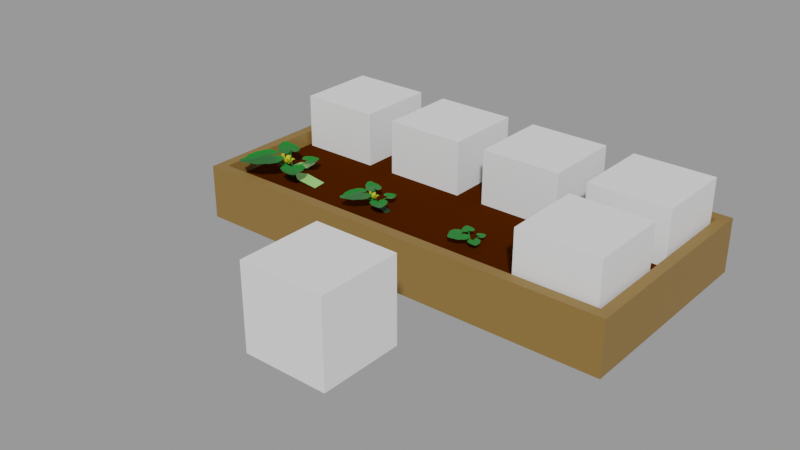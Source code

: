 # Source: Squesh.blend  (saved by Blender 2.90.8; exported with 4.5.12 LTS)
import bpy
from mathutils import Matrix  # noqa: F401  (used for matrix-valued properties, if any)

bpy.ops.wm.read_factory_settings(use_empty=True)
scene = bpy.context.scene
scene.name = 'With bed'

# ---- collections
col_places = bpy.data.collections.new('Places'); scene.collection.children.link(col_places)
col_test = bpy.data.collections.new('Test'); scene.collection.children.link(col_test)

# ---- materials (node trees are filled in below, after node groups)
mat_grass_green_007 = bpy.data.materials.new('Grass green.007')
mat_grass_green_007.use_transparent_shadow = False
mat_flower_yellow_005 = bpy.data.materials.new('Flower yellow.005')
mat_flower_yellow_005.use_transparent_shadow = False
mat_squesh_main_003 = bpy.data.materials.new('Squesh main.003')
mat_squesh_main_003.use_transparent_shadow = False
mat_grass_green_009 = bpy.data.materials.new('Grass green.009')
mat_grass_green_009.use_transparent_shadow = False
mat_flower_yellow_007 = bpy.data.materials.new('Flower yellow.007')
mat_flower_yellow_007.use_transparent_shadow = False
mat_grass_dark_green_004 = bpy.data.materials.new('Grass dark green.004')
mat_grass_dark_green_004.use_transparent_shadow = False
mat_grass_green_010 = bpy.data.materials.new('Grass green.010')
mat_grass_green_010.use_transparent_shadow = False
mat_wood = bpy.data.materials.new('Wood')
mat_wood.use_transparent_shadow = False
mat_ground = bpy.data.materials.new('Ground')
mat_ground.use_transparent_shadow = False

# ---- material node trees
mat_grass_green_007.use_nodes = True; mat_grass_green_007.node_tree.nodes.clear()
_N = mat_grass_green_007.node_tree.nodes; _L = mat_grass_green_007.node_tree.links
n0 = _N.new('ShaderNodeBsdfPrincipled'); n0.name = 'Principled BSDF'; n0.location = (10, 300)
n0.distribution = 'GGX'
n0.subsurface_method = 'BURLEY'
n0.inputs[0].default_value = (0.00258, 0.1743, 0.0134, 1.0)
n0.inputs[3].default_value = 1.45
n0.inputs[27].default_value = (0.0, 0.0, 0.0, 1.0)
n0.inputs[28].default_value = 1.0
n1 = _N.new('ShaderNodeOutputMaterial'); n1.name = 'Material Output'; n1.location = (300, 300)
_L.new(n0.outputs[0], n1.inputs[0])
n1.is_active_output = True
mat_flower_yellow_005.use_nodes = True; mat_flower_yellow_005.node_tree.nodes.clear()
_N = mat_flower_yellow_005.node_tree.nodes; _L = mat_flower_yellow_005.node_tree.links
n0 = _N.new('ShaderNodeBsdfPrincipled'); n0.name = 'Principled BSDF'; n0.location = (10, 300)
n0.distribution = 'GGX'
n0.subsurface_method = 'BURLEY'
n0.inputs[0].default_value = (0.4437, 0.4354, 0.006445, 1.0)
n0.inputs[3].default_value = 1.45
n0.inputs[27].default_value = (0.0, 0.0, 0.0, 1.0)
n0.inputs[28].default_value = 1.0
n1 = _N.new('ShaderNodeOutputMaterial'); n1.name = 'Material Output'; n1.location = (300, 300)
_L.new(n0.outputs[0], n1.inputs[0])
n1.is_active_output = True
mat_squesh_main_003.use_nodes = True; mat_squesh_main_003.node_tree.nodes.clear()
_N = mat_squesh_main_003.node_tree.nodes; _L = mat_squesh_main_003.node_tree.links
n0 = _N.new('ShaderNodeBsdfPrincipled'); n0.name = 'Principled BSDF'; n0.location = (10, 300)
n0.distribution = 'GGX'
n0.subsurface_method = 'BURLEY'
n0.inputs[0].default_value = (0.3087, 0.6565, 0.1779, 1.0)
n0.inputs[3].default_value = 1.45
n0.inputs[27].default_value = (0.0, 0.0, 0.0, 1.0)
n0.inputs[28].default_value = 1.0
n1 = _N.new('ShaderNodeOutputMaterial'); n1.name = 'Material Output'; n1.location = (300, 300)
_L.new(n0.outputs[0], n1.inputs[0])
n1.is_active_output = True
mat_grass_green_009.use_nodes = True; mat_grass_green_009.node_tree.nodes.clear()
_N = mat_grass_green_009.node_tree.nodes; _L = mat_grass_green_009.node_tree.links
n0 = _N.new('ShaderNodeBsdfPrincipled'); n0.name = 'Principled BSDF'; n0.location = (10, 300)
n0.distribution = 'GGX'
n0.subsurface_method = 'BURLEY'
n0.inputs[0].default_value = (0.00258, 0.1743, 0.0134, 1.0)
n0.inputs[3].default_value = 1.45
n0.inputs[27].default_value = (0.0, 0.0, 0.0, 1.0)
n0.inputs[28].default_value = 1.0
n1 = _N.new('ShaderNodeOutputMaterial'); n1.name = 'Material Output'; n1.location = (300, 300)
_L.new(n0.outputs[0], n1.inputs[0])
n1.is_active_output = True
mat_flower_yellow_007.use_nodes = True; mat_flower_yellow_007.node_tree.nodes.clear()
_N = mat_flower_yellow_007.node_tree.nodes; _L = mat_flower_yellow_007.node_tree.links
n0 = _N.new('ShaderNodeBsdfPrincipled'); n0.name = 'Principled BSDF'; n0.location = (10, 300)
n0.distribution = 'GGX'
n0.subsurface_method = 'BURLEY'
n0.inputs[0].default_value = (0.4437, 0.4354, 0.006445, 1.0)
n0.inputs[3].default_value = 1.45
n0.inputs[27].default_value = (0.0, 0.0, 0.0, 1.0)
n0.inputs[28].default_value = 1.0
n1 = _N.new('ShaderNodeOutputMaterial'); n1.name = 'Material Output'; n1.location = (300, 300)
_L.new(n0.outputs[0], n1.inputs[0])
n1.is_active_output = True
mat_grass_dark_green_004.use_nodes = True; mat_grass_dark_green_004.node_tree.nodes.clear()
_N = mat_grass_dark_green_004.node_tree.nodes; _L = mat_grass_dark_green_004.node_tree.links
n0 = _N.new('ShaderNodeBsdfPrincipled'); n0.name = 'Principled BSDF'; n0.location = (10, 300)
n0.distribution = 'GGX'
n0.subsurface_method = 'BURLEY'
n0.inputs[0].default_value = (0.00117, 0.03502, 0.00429, 1.0)
n0.inputs[3].default_value = 1.45
n0.inputs[27].default_value = (0.0, 0.0, 0.0, 1.0)
n0.inputs[28].default_value = 1.0
n1 = _N.new('ShaderNodeOutputMaterial'); n1.name = 'Material Output'; n1.location = (300, 300)
_L.new(n0.outputs[0], n1.inputs[0])
n1.is_active_output = True
mat_grass_green_010.use_nodes = True; mat_grass_green_010.node_tree.nodes.clear()
_N = mat_grass_green_010.node_tree.nodes; _L = mat_grass_green_010.node_tree.links
n0 = _N.new('ShaderNodeBsdfPrincipled'); n0.name = 'Principled BSDF'; n0.location = (10, 300)
n0.distribution = 'GGX'
n0.subsurface_method = 'BURLEY'
n0.inputs[0].default_value = (0.00258, 0.1743, 0.0134, 1.0)
n0.inputs[3].default_value = 1.45
n0.inputs[27].default_value = (0.0, 0.0, 0.0, 1.0)
n0.inputs[28].default_value = 1.0
n1 = _N.new('ShaderNodeOutputMaterial'); n1.name = 'Material Output'; n1.location = (300, 300)
_L.new(n0.outputs[0], n1.inputs[0])
n1.is_active_output = True
mat_wood.use_nodes = True; mat_wood.node_tree.nodes.clear()
_N = mat_wood.node_tree.nodes; _L = mat_wood.node_tree.links
n0 = _N.new('ShaderNodeBsdfPrincipled'); n0.name = 'Principled BSDF'; n0.location = (10, 300)
n0.distribution = 'GGX'
n0.subsurface_method = 'BURLEY'
n0.inputs[0].default_value = (0.2462, 0.1366, 0.03203, 1.0)
n0.inputs[3].default_value = 1.45
n0.inputs[27].default_value = (0.0, 0.0, 0.0, 1.0)
n0.inputs[28].default_value = 1.0
n1 = _N.new('ShaderNodeOutputMaterial'); n1.name = 'Material Output'; n1.location = (300, 300)
_L.new(n0.outputs[0], n1.inputs[0])
n1.is_active_output = True
mat_ground.use_nodes = True; mat_ground.node_tree.nodes.clear()
_N = mat_ground.node_tree.nodes; _L = mat_ground.node_tree.links
n0 = _N.new('ShaderNodeBsdfPrincipled'); n0.name = 'Principled BSDF'; n0.location = (15, 390)
n0.distribution = 'GGX'
n0.subsurface_method = 'BURLEY'
n0.inputs[0].default_value = (0.05522, 0.01159, 0.0, 1.0)
n0.inputs[2].default_value = 0.5996
n0.inputs[3].default_value = 1.45
n0.inputs[13].default_value = 0.0
n0.inputs[27].default_value = (0.0, 0.0, 0.0, 1.0)
n0.inputs[28].default_value = 1.0
n1 = _N.new('ShaderNodeOutputMaterial'); n1.name = 'Material Output'; n1.location = (305, 390)
_L.new(n0.outputs[0], n1.inputs[0])
n1.is_active_output = True

# ---- meshes
me_cube_003 = bpy.data.meshes.new('Cube.003')
me_cube_003.from_pydata([(-1.0, -1.0, -1.0), (-1.0, -1.0, 1.0), (-1.0, 1.0, -1.0), (-1.0, 1.0, 1.0), (1.0, -1.0, -1.0), (1.0, -1.0, 1.0), (1.0, 1.0, -1.0), (1.0, 1.0, 1.0)], [], [(0, 1, 3, 2), (2, 3, 7, 6), (6, 7, 5, 4), (4, 5, 1, 0), (2, 6, 4, 0), (7, 3, 1, 5)])
_uv = me_cube_003.uv_layers.new(name='UVMap')
_uv.uv.foreach_set('vector', [0.375, 0.0, 0.625, 0.0, 0.625, 0.25, 0.375, 0.25, 0.375, 0.25, 0.625, 0.25, 0.625, 0.5, 0.375, 0.5, 0.375, 0.5, 0.625, 0.5, 0.625, 0.75, 0.375, 0.75, 0.375, 0.75, 0.625, 0.75, 0.625, 1.0, 0.375, 1.0, 0.125, 0.5, 0.375, 0.5, 0.375, 0.75, 0.125, 0.75, 0.625, 0.5, 0.875, 0.5, 0.875, 0.75, 0.625, 0.75])
me_cube_003.use_remesh_fix_poles = True
me_cube_003.use_remesh_preserve_attributes = False
me_cube_003.use_mirror_vertex_groups = False
me_cube_003.update()
me_cylinder_004 = bpy.data.meshes.new('Cylinder.004')
me_cylinder_004.from_pydata([(-0.02618, -0.007404, -0.003056), (0.01661, -0.03212, -0.00202), (0.2229, -0.1756, 0.2844), (0.05389, -0.04957, 0.1944), (0.253, -0.2275, 0.2833), (0.08694, -0.09688, 0.1781), (0.2829, -0.1755, 0.2834), (0.1127, -0.0431, 0.1845), (0.01546, 0.01475, -0.000859), (0.4325, -0.05486, 0.3132), (0.3901, 0.0008732, 0.3132), (0.3054, 0.04834, 0.3132), (0.1826, 0.03364, 0.3132), (0.1215, -0.03249, 0.3115), (0.1353, -0.1052, 0.3132), (0.2129, -0.1693, 0.3132), (0.117, -0.1503, 0.3132), (0.05731, -0.1807, 0.3132), (0.05243, -0.2878, 0.3132), (0.1065, -0.3589, 0.3132), (0.1756, -0.3791, 0.3132), (0.2372, -0.4085, 0.3132), (0.2923, -0.4002, 0.3132), (0.3473, -0.4119, 0.3132), (0.4383, -0.3854, 0.3042), (0.536, -0.3703, 0.3185), (0.5728, -0.3132, 0.3132), (0.4974, -0.106, 0.3116), (-0.101, 0.03099, 0.1443), (-0.1045, 0.051, 0.1401), (-0.1199, 0.03722, 0.1383), (-0.1717, -0.4201, 0.2529), (-0.3048, -0.4842, 0.2497), (-0.356, -0.4548, 0.2514), (-0.3361, -0.3205, 0.2513), (-0.3458, -0.2914, 0.2523), (-0.2931, -0.157, 0.2524), (-0.2612, -0.1378, 0.2524), (-0.234, -0.1108, 0.2524), (-0.1627, -0.1115, 0.2527), (-0.1543, -0.159, 0.253), (-0.1693, -0.2147, 0.2532), (-0.1247, -0.1687, 0.2531), (-0.06549, -0.1458, 0.2523), (-0.02282, -0.1797, 0.2536), (-0.02643, -0.2639, 0.254), (-0.0601, -0.3138, 0.2541), (-0.1399, -0.3857, 0.2537), (-0.1753, -0.2497, 0.24), (-0.1938, -0.2222, 0.2409), (-0.1608, -0.2198, 0.2393), (0.186, 0.1946, 0.243), (0.21, 0.1718, 0.2423), (0.2178, 0.204, 0.2424), (0.09606, 0.3091, 0.2513), (0.06402, 0.2783, 0.2513), (0.0578, 0.2059, 0.2513), (0.09495, 0.1596, 0.2504), (0.1491, 0.1569, 0.2513), (0.1908, 0.1801, 0.2513), (0.1754, 0.1369, 0.2513), (0.1813, 0.09207, 0.2513), (0.2141, 0.0787, 0.2513), (0.2453, 0.06395, 0.2513), (0.2708, 0.07705, 0.2513), (0.3002, 0.08162, 0.2513), (0.3523, 0.1792, 0.2508), (0.3499, 0.2054, 0.2508), (0.3582, 0.2273, 0.2508), (0.3589, 0.3124, 0.2499), (0.3505, 0.3404, 0.2499), (0.3329, 0.3589, 0.2499), (0.2799, 0.3637, 0.2499), (0.1841, 0.3566, 0.255), (-0.1883, 0.09194, 0.1919), (-0.1745, 0.1143, 0.1914), (-0.2008, 0.115, 0.1915), (-0.2741, 0.02959, 0.1986), (-0.2623, 0.003528, 0.1986), (-0.2333, -0.0163, 0.1986), (-0.1761, -0.009288, 0.1986), (-0.1462, 0.02706, 0.1978), (-0.153, 0.06947, 0.1986), (-0.1778, 0.09807, 0.1986), (-0.1418, 0.09311, 0.1986), (-0.108, 0.105, 0.1986), (-0.0903, 0.146, 0.2016), (-0.111, 0.1769, 0.1986), (-0.1193, 0.1989, 0.1986), (-0.1662, 0.2176, 0.1986), (-0.1886, 0.2107, 0.1986), (-0.2092, 0.2139, 0.1986), (-0.2324, 0.1972, 0.1986), (-0.2772, 0.1845, 0.193), (-0.3064, 0.1531, 0.1986), (-0.2951, 0.05224, 0.1979), (0.02102, 0.02338, 0.2507), (0.07048, -0.06042, 0.203), (0.06323, -0.01614, 0.2098), (-0.02406, -0.02398, 0.2485), (0.02699, -0.05439, 0.208), (-0.02596, -0.001497, 0.2453), (0.00874, -0.04941, 0.2046), (-0.0001468, 0.02562, 0.2466), (-0.02427, 0.02321, 0.2423), (0.05743, 0.001744, 0.2071), (0.06607, -0.03507, 0.2123), (0.02497, -0.03236, 0.2054), (0.0412, -0.01531, 0.2063), (0.04561, -0.05667, 0.2112), (-0.009308, -0.04692, 0.2466), (0.03212, -0.04426, 0.2132), (0.0002384, -0.1008, 0.2704), (0.0523, -0.09246, 0.2186), (-0.01563, -0.09592, 0.2693), (0.0399, -0.1069, 0.2213), (-0.0338, -0.05957, 0.2629), (-0.03842, -0.08235, 0.2653), (0.01389, -0.04193, 0.2115), (0.05154, -0.05068, 0.214), (0.03123, -0.08524, 0.2181), (0.02256, -0.06359, 0.2148), (0.06238, -0.07658, 0.2157), (0.0966, 0.004029, 0.2897), (0.09774, -0.03829, 0.2352), (0.04863, 0.02403, 0.25), (0.05904, -0.02229, 0.2031), (0.06674, 0.03462, 0.2591), (0.0581, -0.0036, 0.1987), (0.09421, 0.02317, 0.2818), (0.08477, 0.04232, 0.2702), (0.08706, -0.02481, 0.2699), (0.084, -0.04916, 0.2271), (0.07537, -0.0108, 0.213), (0.09264, -0.01801, 0.2273), (0.06214, -0.04012, 0.209), (0.08757, -0.09298, 0.3085), (0.07783, -0.0877, 0.2374), (0.1148, -0.03442, 0.2944), (0.09635, -0.03987, 0.2252), (0.1225, -0.04925, 0.3037), (0.09426, -0.02654, 0.2805), (0.1047, -0.08759, 0.312), (0.1247, -0.07178, 0.3129), (0.06905, -0.0862, 0.2759), (0.06947, -0.07443, 0.2262), (0.105, -0.05595, 0.2379), (0.09668, -0.07731, 0.2434), (0.07993, -0.04742, 0.2193), (0.01699, -0.1156, 0.2873), (0.03882, -0.08911, 0.2232), (0.078, -0.109, 0.2969), (0.09058, -0.08318, 0.2314), (0.0679, -0.1224, 0.2997), (0.08088, -0.0899, 0.2882), (0.02752, -0.1313, 0.2938), (0.0483, -0.1406, 0.3007), (0.03068, -0.1052, 0.2291), (0.04978, -0.07397, 0.2184), (0.07693, -0.1, 0.2365), (0.0538, -0.1026, 0.2328), (0.07901, -0.07063, 0.223), (-0.1206, -0.1564, 0.06464), (-0.3799, -0.2434, 0.006085), (-0.4752, -0.07119, 0.008215), (-0.2273, 0.03506, 0.05566), (-0.05535, -0.02032, 0.08518), (0.002462, 0.03662, 0.07867), (0.1028, 0.1725, 0.05624), (0.07284, 0.4402, 0.006542), (-0.1142, 0.4196, 0.0069), (-0.1065, 0.1487, 0.05222)], [], [(7, 5, 1, 8), (2, 3, 5, 4), (1, 0, 8), (4, 5, 7, 6), (3, 7, 8, 0), (5, 3, 0, 1), (6, 7, 3, 2), (9, 10, 11, 12, 13, 14, 15, 16, 17, 18, 19, 20, 21, 22, 23, 24, 25, 26, 27), (30, 29, 8, 0), (28, 30, 0, 1), (29, 28, 1, 8), (50, 8, 0, 49), (49, 0, 1, 8, 50, 48), (32, 31, 47, 46, 45, 44, 43, 42, 41, 40, 39, 38, 37, 36, 35, 34, 33), (53, 8, 0, 1, 52, 51), (73, 54, 55, 56, 57, 58, 59, 60, 61, 62, 63, 64, 65, 66, 67, 68, 69, 70, 71, 72), (74, 28, 29, 75), (75, 29, 30, 76), (76, 30, 28, 74), (139, 148, 97, 145, 137, 147, 146), (77, 78, 79, 80, 81, 82, 83, 84, 85, 86, 87, 88, 89, 90, 91, 92, 93, 94, 95), (160, 156, 153, 159), (107, 101, 102), (101, 99, 102), (121, 117, 114, 120), (103, 104, 108), (142, 147, 144, 136), (107, 102, 100, 109, 97, 106, 98, 105, 108), (134, 130, 127, 133), (120, 114, 115), (114, 112, 115), (116, 121, 118, 110), (116, 117, 121), (103, 108, 105, 96), (147, 143, 140, 146), (133, 127, 128), (127, 125, 128), (158, 150, 157, 160, 159, 152, 161, 97), (131, 134, 124), (129, 130, 134), (155, 160, 157, 149), (108, 104, 101, 107), (146, 141, 139), (146, 140, 141), (140, 138, 141), (120, 115, 113, 122, 97, 119, 111, 118, 121), (144, 147, 137), (142, 143, 147), (129, 134, 131, 123), (159, 154, 152), (159, 153, 154), (153, 151, 154), (135, 97, 132, 124, 134, 133, 128, 126), (155, 156, 160), (165, 164, 163, 162, 166), (52, 1, 8, 53), (168, 169, 170, 171, 167)])
me_cylinder_004.polygons.foreach_set('material_index', [0, 0, 0, 0, 0, 0, 0, 0, 0, 0, 0, 0, 0, 0, 0, 0, 0, 0, 0, 1, 0, 1, 1, 1, 1, 1, 1, 1, 1, 1, 1, 1, 1, 1, 1, 1, 1, 1, 1, 1, 1, 1, 1, 1, 1, 1, 1, 1, 1, 1, 1, 1, 1, 1, 2, 0, 2])
_uv = me_cylinder_004.uv_layers.new(name='UVMap')
_uv.uv.foreach_set('vector', [0.3333, 1.0, 0.6667, 1.0, 0.6667, 1.0, 0.3333, 1.0, 1.0, 0.5, 1.0, 1.0, 0.6667, 1.0, 0.6667, 0.5, 0.4578, 0.13, 0.25, 0.49, 0.04215, 0.13, 0.6667, 0.5, 0.6667, 1.0, 0.3333, 1.0, 0.3333, 0.5, -5.96e-08, 1.0, 0.3333, 1.0, 0.3333, 1.0, -5.96e-08, 1.0, 0.6667, 1.0, 1.0, 1.0, 1.0, 1.0, 0.6667, 1.0, 0.3333, 0.5, 0.3333, 1.0, -5.96e-08, 1.0, -5.96e-08, 0.5, 0.0, 0.0, 0.0, 0.0, 0.0, 0.0, 0.0, 0.0, 0.0, 0.0, 0.0, 0.0, 0.0, 0.0, 0.0, 0.0, 0.0, 0.0, 0.0, 0.0, 0.0, 0.0, 0.0, 0.0, 0.0, 0.0, 0.0, 0.0, 0.0, 0.0, 0.0, 0.0, 0.0, 0.0, 0.0, 0.0, 0.0, 0.0, 0.3333, 1.0, 0.6667, 1.0, 0.6667, 1.0, 0.3333, 1.0, -5.96e-08, 1.0, 0.3333, 1.0, 0.3333, 1.0, -5.96e-08, 1.0, 0.6667, 1.0, 1.0, 1.0, 1.0, 1.0, 0.6667, 1.0, 1.0, 0.5, 1.0, 1.0, 0.6667, 1.0, 0.6667, 0.5, 0.6667, 0.5, 0.6667, 1.0, 0.3333, 1.0, -5.96e-08, 1.0, -5.96e-08, 0.5, 0.3333, 0.5, 0.0, 0.0, 0.0, 0.0, 0.0, 0.0, 0.0, 0.0, 0.0, 0.0, 0.0, 0.0, 0.0, 0.0, 0.0, 0.0, 0.0, 0.0, 0.0, 0.0, 0.0, 0.0, 0.0, 0.0, 0.0, 0.0, 0.0, 0.0, 0.0, 0.0, 0.0, 0.0, 0.0, 0.0, 0.3333, 0.5, 0.3333, 1.0, 1.0, 1.0, 0.6667, 1.0, 0.6667, 0.5, -5.96e-08, 0.5, 0.0, 0.0, 0.0, 0.0, 0.0, 0.0, 0.0, 0.0, 0.0, 0.0, 0.0, 0.0, 0.0, 0.0, 0.0, 0.0, 0.0, 0.0, 0.0, 0.0, 0.0, 0.0, 0.0, 0.0, 0.0, 0.0, 0.0, 0.0, 0.0, 0.0, 0.0, 0.0, 0.0, 0.0, 0.0, 0.0, 0.0, 0.0, 0.0, 0.0, 1.0, 0.5, 1.0, 1.0, 0.6667, 1.0, 0.6667, 0.5, 0.6667, 0.5, 0.6667, 1.0, 0.3333, 1.0, 0.3333, 0.5, 0.3333, 0.5, 0.3333, 1.0, -5.96e-08, 1.0, -5.96e-08, 0.5, 0.5, 1.0, 0.25, 1.0, 0.0, 1.0, 0.0, 0.75, 0.0, 0.5, 0.25, 0.5, 0.5, 0.75, 0.0, 0.0, 0.0, 0.0, 0.0, 0.0, 0.0, 0.0, 0.0, 0.0, 0.0, 0.0, 0.0, 0.0, 0.0, 0.0, 0.0, 0.0, 0.0, 0.0, 0.0, 0.0, 0.0, 0.0, 0.0, 0.0, 0.0, 0.0, 0.0, 0.0, 0.0, 0.0, 0.0, 0.0, 0.0, 0.0, 0.0, 0.0, 0.25, 0.5, 0.5, 0.5, 0.75, 0.75, 0.5, 0.75, 0.5, 0.75, 0.75, 0.75, 0.75, 1.0, 0.75, 0.75, 1.0, 1.0, 0.75, 1.0, 0.25, 0.5, 0.5, 0.5, 0.75, 0.75, 0.5, 0.75, 0.25, 0.25, 0.5, 0.5, 0.25, 0.5, 0.25, 0.25, 0.25, 0.5, 0.0, 0.25, 0.0, 0.0, 0.5, 0.75, 0.75, 1.0, 0.5, 1.0, 0.25, 1.0, 0.0, 1.0, 0.0, 0.75, 0.0, 0.5, 0.0, 0.25, 0.25, 0.5, 0.25, 0.5, 0.5, 0.5, 0.75, 0.75, 0.5, 0.75, 0.5, 0.75, 0.75, 0.75, 0.75, 1.0, 0.75, 0.75, 1.0, 1.0, 0.75, 1.0, 0.25, 0.25, 0.25, 0.5, 0.0, 0.25, 0.0, 0.0, 0.25, 0.25, 0.5, 0.5, 0.25, 0.5, 0.25, 0.25, 0.25, 0.5, 0.0, 0.25, 0.0, 0.0, 0.25, 0.5, 0.5, 0.5, 0.75, 0.75, 0.5, 0.75, 0.5, 0.75, 0.75, 0.75, 0.75, 1.0, 0.75, 0.75, 1.0, 1.0, 0.75, 1.0, 0.0, 0.75, 0.0, 0.5, 0.0, 0.25, 0.25, 0.5, 0.5, 0.75, 0.5, 1.0, 0.25, 1.0, 0.0, 1.0, 0.0, 0.25, 0.25, 0.5, 0.0, 0.5, 0.25, 0.25, 0.5, 0.5, 0.25, 0.5, 0.25, 0.25, 0.25, 0.5, 0.0, 0.25, 0.0, 0.0, 0.25, 0.5, 0.5, 0.5, 0.75, 0.75, 0.5, 0.75, 0.5, 0.75, 0.75, 1.0, 0.5, 1.0, 0.5, 0.75, 0.75, 0.75, 0.75, 1.0, 0.75, 0.75, 1.0, 1.0, 0.75, 1.0, 0.5, 0.75, 0.75, 1.0, 0.5, 1.0, 0.25, 1.0, 0.0, 1.0, 0.0, 0.75, 0.0, 0.5, 0.0, 0.25, 0.25, 0.5, 0.0, 0.25, 0.25, 0.5, 0.0, 0.5, 0.25, 0.25, 0.5, 0.5, 0.25, 0.5, 0.25, 0.25, 0.25, 0.5, 0.0, 0.25, 0.0, 0.0, 0.5, 0.75, 0.75, 1.0, 0.5, 1.0, 0.5, 0.75, 0.75, 0.75, 0.75, 1.0, 0.75, 0.75, 1.0, 1.0, 0.75, 1.0, 0.25, 1.0, 0.0, 1.0, 0.0, 0.75, 0.0, 0.5, 0.25, 0.5, 0.5, 0.75, 0.75, 1.0, 0.5, 1.0, 0.25, 0.25, 0.5, 0.5, 0.25, 0.5, 0.0, 0.0, 0.0, 0.0, 0.0, 0.0, 0.0, 0.0, 0.0, 0.0, 0.6667, 0.5, 0.6667, 1.0, 0.3333, 1.0, 0.3333, 0.5, 0.0, 0.0, 0.0, 0.0, 0.0, 0.0, 0.0, 0.0, 0.0, 0.0])
me_cylinder_004.materials.append(mat_grass_green_007)
me_cylinder_004.materials.append(mat_flower_yellow_005)
me_cylinder_004.materials.append(mat_squesh_main_003)
me_cylinder_004.use_remesh_fix_poles = True
me_cylinder_004.use_remesh_preserve_attributes = False
me_cylinder_004.use_mirror_vertex_groups = False
me_cylinder_004.update()
me_cylinder_004.normals_split_custom_set([tuple(v) for v in zip(*[iter([0.8705, -0.1781, -0.4588, 0.8705, -0.1781, -0.4588, 0.8705, -0.1781, -0.4588, 0.8705, -0.1781, -0.4588, -0.6915, -0.5272, 0.4938, -0.6915, -0.5272, 0.4938, -0.6915, -0.5272, 0.4938, -0.6915, -0.5272, 0.4938, 0.03902, 0.02569, -0.9989, 0.03902, 0.02569, -0.9989, 0.03902, 0.02569, -0.9989, 0.4155, -0.1634, -0.8948, 0.4155, -0.1634, -0.8948, 0.4155, -0.1634, -0.8948, 0.4155, -0.1634, -0.8948, -0.2327, 0.9092, 0.3453, -0.2327, 0.9092, 0.3453, -0.2327, 0.9092, 0.3453, -0.2327, 0.9092, 0.3453, -0.6803, -0.7301, 0.06425, -0.6803, -0.7301, 0.06425, -0.6803, -0.7301, 0.06425, -0.6803, -0.7301, 0.06425, 0.03754, 0.6214, 0.7826, 0.03754, 0.6214, 0.7826, 0.03754, 0.6214, 0.7826, 0.03754, 0.6214, 0.7826, -0.2885, -0.2181, 0.9323, -0.2226, -0.3717, 0.9013, 0.0582, -0.4306, 0.9007, 0.2674, -0.2652, 0.9264, 0.3478, 0.1006, 0.9321, 0.3791, 0.3952, 0.8367, -0.08022, -0.4592, 0.8847, 0.1846, -0.3246, 0.9277, 0.3664, 0.005992, 0.9304, 0.3419, 0.2012, 0.9179, 0.1333, 0.4921, 0.8603, 0.211, 0.4312, 0.8773, -0.06795, 0.4291, 0.9007, 0.09956, 0.4619, 0.8813, -0.1873, 0.3432, 0.9204, 0.0004164, 0.4563, 0.8898, -0.2767, 0.2168, 0.9362, -0.3706, -0.1446, 0.9175, -0.2281, -0.3107, 0.9227, -0.4248, 0.733, -0.5313, -0.4248, 0.733, -0.5313, -0.4248, 0.733, -0.5313, -0.4248, 0.733, -0.5313, -0.4491, -0.8935, 0.004697, -0.4491, -0.8935, 0.004697, -0.4491, -0.8935, 0.004697, -0.4491, -0.8935, 0.004697, 0.7818, 0.0822, 0.6181, 0.7818, 0.0822, 0.6181, 0.7818, 0.0822, 0.6181, 0.7818, 0.0822, 0.6181, -0.05487, 0.7539, 0.6547, -0.3124, 0.7863, 0.533, -0.3124, 0.7863, 0.5331, -0.05491, 0.7537, 0.6549, -0.542, -0.3057, -0.7828, -0.4407, -0.512, -0.7373, 0.8656, -0.1482, 0.4783, 0.8658, -0.1504, 0.4772, 0.8326, -0.4305, 0.3486, -0.5432, -0.3039, -0.7827, -0.1389, 0.3777, 0.9154, -0.2746, 0.2395, 0.9312, -0.2457, 0.2661, 0.9321, -0.3271, 0.2368, 0.9148, -0.3782, 0.0208, 0.9255, -0.2145, -0.24, 0.9468, 0.1568, -0.3374, 0.9282, 0.3407, -0.3783, 0.8607, -0.3964, 0.09965, 0.9127, -0.3492, -0.04559, 0.9359, 0.01123, -0.3404, 0.9402, 0.2796, -0.2829, 0.9175, 0.1955, -0.3474, 0.9171, 0.4257, -0.1403, 0.8939, 0.3738, 0.05832, 0.9257, 0.4029, -0.1124, 0.9083, 0.1779, 0.2769, 0.9443, -0.3767, 0.8374, -0.3962, -0.4524, 0.8485, -0.2747, -0.2734, -0.5901, 0.7596, -0.2751, -0.5891, 0.7598, -0.3859, -0.6038, 0.6975, -0.3742, 0.8378, -0.3977, 0.1983, -0.2839, 0.9381, 0.2481, -0.272, 0.9298, 0.4041, -0.04083, 0.9138, 0.3441, 0.2546, 0.9038, -0.009209, 0.388, 0.9216, -0.1949, 0.4485, 0.8723, 0.3879, -0.1307, 0.9124, 0.4024, 0.03483, 0.9148, 0.1509, 0.3799, 0.9126, 0.2064, 0.3827, 0.9005, -0.1719, 0.3333, 0.927, -0.04708, 0.4013, 0.9147, -0.3939, 0.1733, 0.9027, -0.4136, -0.04754, 0.9092, -0.3798, 0.1404, 0.9144, -0.3961, 0.002834, 0.9182, -0.3931, -0.118, 0.9119, -0.3022, -0.2803, 0.9111, -0.02837, -0.413, 0.9103, 0.03236, -0.3587, 0.9329, 0.5152, -0.02977, 0.8566, 0.5152, -0.02977, 0.8566, 0.5152, -0.02977, 0.8566, 0.5152, -0.02977, 0.8566, -0.1218, 0.5031, -0.8556, -0.1218, 0.5031, -0.8556, -0.1218, 0.5031, -0.8556, -0.1218, 0.5031, -0.8556, -0.6686, -0.7367, -0.1008, -0.6686, -0.7367, -0.1008, -0.6686, -0.7367, -0.1008, -0.6686, -0.7367, -0.1008, -0.4649, 0.3838, 0.7979, -0.7444, 0.4194, 0.5196, -0.7489, 0.4209, 0.5118, -0.4645, 0.3837, 0.7981, -0.4645, 0.3837, 0.7981, -0.4643, 0.3837, 0.7982, -0.4645, 0.3837, 0.7981, 0.308, 0.1374, 0.9414, 0.2198, 0.2946, 0.93, -0.04914, 0.4011, 0.9147, -0.3257, 0.2812, 0.9027, -0.3832, -0.09197, 0.9191, -0.4038, -0.2857, 0.8691, 0.04229, 0.4042, 0.9137, -0.1228, 0.3836, 0.9153, -0.4082, 0.06623, 0.9105, -0.2961, -0.2396, 0.9246, -0.389, -0.132, 0.9117, -0.1021, -0.4281, 0.8979, 0.1259, -0.3978, 0.9088, -0.06494, -0.4038, 0.9125, 0.2481, -0.3373, 0.9081, 0.05079, -0.4135, 0.9091, 0.3309, -0.2411, 0.9123, 0.4047, 0.0542, 0.9128, 0.2311, 0.2356, 0.944, -0.4296, 0.8374, 0.338, -0.4296, 0.8374, 0.338, -0.4296, 0.8374, 0.338, -0.4296, 0.8374, 0.338, 0.3924, -0.4131, 0.8218, 0.3924, -0.4131, 0.8218, 0.3924, -0.4131, 0.8218, 0.8311, 0.1468, 0.5365, 0.8311, 0.1468, 0.5365, 0.8311, 0.1468, 0.5365, 0.4787, 0.566, 0.6712, 0.4787, 0.566, 0.6712, 0.4787, 0.566, 0.6712, 0.4787, 0.566, 0.6712, -0.04821, -0.7252, 0.6868, -0.04821, -0.7252, 0.6868, -0.04821, -0.7252, 0.6868, -0.1723, 0.9629, 0.2077, -0.1723, 0.9629, 0.2077, -0.1719, 0.9633, 0.2062, -0.1714, 0.9633, 0.2066, -0.1565, 0.1017, 0.9824, -0.1565, 0.1017, 0.9824, -0.1563, 0.1015, 0.9825, 0.09728, -0.1398, 0.9854, 0.09713, -0.1387, 0.9856, -0.1563, 0.1015, 0.9825, -0.1564, 0.1017, 0.9824, -0.1564, 0.1017, 0.9824, -0.1565, 0.1017, 0.9824, -0.456, -0.6135, 0.6448, -0.456, -0.6135, 0.6448, -0.4556, -0.6137, 0.6449, -0.456, -0.6135, 0.6448, 0.6497, 0.3607, 0.6692, 0.6497, 0.3607, 0.6692, 0.6497, 0.3607, 0.6692, 0.2865, 0.9513, 0.1137, 0.2865, 0.9513, 0.1137, 0.2865, 0.9513, 0.1137, 0.7207, 0.06228, 0.6904, 0.7207, 0.06228, 0.6904, 0.7213, 0.0612, 0.6899, 0.721, 0.06047, 0.6903, 0.6463, -0.05179, 0.7613, 0.6463, -0.05179, 0.7613, 0.6463, -0.05179, 0.7613, 0.1843, -0.6987, 0.6912, 0.1843, -0.6987, 0.6912, 0.1838, -0.6996, 0.6905, 0.1835, -0.7, 0.6901, -0.9292, 0.2262, 0.2923, -0.9292, 0.2262, 0.2923, -0.9292, 0.2262, 0.2923, -0.9292, 0.2262, 0.2923, -0.6431, -0.602, 0.4732, -0.6431, -0.602, 0.4732, -0.6431, -0.602, 0.4732, 0.2407, -0.8353, 0.4943, 0.2407, -0.8353, 0.4943, 0.2407, -0.8353, 0.4943, -0.1882, 0.42, 0.8878, -0.1882, 0.4198, 0.8879, -0.1882, 0.4198, 0.8879, -0.1882, 0.4198, 0.8879, -0.1882, 0.42, 0.8878, -0.1882, 0.42, 0.8878, -0.1915, 0.6761, 0.7115, -0.1927, 0.6817, 0.7058, -0.9378, -0.3021, -0.171, -0.9378, -0.3021, -0.171, -0.9378, -0.3021, -0.171, -0.9199, -0.2998, 0.2529, -0.9199, -0.2998, 0.2529, -0.9199, -0.2998, 0.2529, 0.2366, 0.8969, 0.3736, 0.2366, 0.8969, 0.3736, 0.2379, 0.8968, 0.3731, 0.2385, 0.8966, 0.3731, 0.4713, -0.1584, 0.8676, 0.4713, -0.1584, 0.8676, 0.4713, -0.1584, 0.8676, 0.4713, -0.1584, 0.8676, -0.9006, -0.4292, 0.06938, -0.9006, -0.4292, 0.06938, -0.9006, -0.4292, 0.06938, -0.7256, -0.638, 0.258, -0.7256, -0.638, 0.258, -0.7256, -0.638, 0.258, -0.4594, 0.2876, 0.8404, -0.4594, 0.2876, 0.8404, -0.4594, 0.2876, 0.8404, 0.02897, 0.16, 0.9867, 0.02895, 0.16, 0.9867, 0.02919, 0.1601, 0.9867, 0.2146, 0.17, 0.9618, 0.2448, 0.1892, 0.9509, -0.0219, 0.06549, 0.9976, -0.07279, 0.1198, 0.9901, -0.07282, 0.1198, 0.9901, 0.02897, 0.16, 0.9867, -0.4449, 0.8852, -0.1359, -0.4449, 0.8852, -0.1359, -0.4449, 0.8852, -0.1359, -0.6143, 0.7666, 0.1869, -0.6143, 0.7666, 0.1869, -0.6143, 0.7666, 0.1869, -0.9894, 0.1446, 0.01173, -0.9894, 0.1446, 0.01173, -0.9895, 0.1442, 0.01017, -0.9894, 0.1448, 0.0104, -0.7845, 0.6172, -0.06099, -0.7845, 0.6172, -0.06099, -0.7845, 0.6172, -0.06099, -0.9289, 0.3704, -0.001544, -0.9289, 0.3704, -0.001544, -0.9289, 0.3704, -0.001544, -0.3402, 0.4321, 0.8352, -0.3402, 0.4321, 0.8352, -0.3402, 0.4321, 0.8352, -0.7, -0.3985, 0.5927, -0.6717, -0.3554, 0.65, -0.5903, 0.1573, 0.7917, -0.5903, 0.1573, 0.7917, -0.5902, 0.1575, 0.7917, -0.5902, 0.1575, 0.7917, -0.5902, 0.1575, 0.7917, -0.5903, 0.1573, 0.7917, 0.2156, 0.8444, 0.4903, 0.2156, 0.8444, 0.4903, 0.2156, 0.8444, 0.4903, -0.1775, -0.07481, 0.9813, -0.1775, -0.07481, 0.9813, -0.1775, -0.07481, 0.9813, -0.1775, -0.07481, 0.9813, -0.1775, -0.07481, 0.9813, 0.8683, -0.2286, -0.4401, 0.7758, -0.05741, -0.6283, 0.7759, -0.05741, -0.6283, 0.8685, -0.2285, -0.44, -0.03069, 0.1757, 0.984, -0.03069, 0.1757, 0.984, -0.03069, 0.1757, 0.984, -0.03069, 0.1757, 0.984, -0.03069, 0.1757, 0.984])] * 3)])
me_cylinder_007 = bpy.data.meshes.new('Cylinder.007')
me_cylinder_007.from_pydata([(-0.02786, -0.007404, -0.0008972), (0.01494, -0.03212, -0.001748), (0.2229, -0.1756, 0.2844), (0.05389, -0.04957, 0.1944), (0.253, -0.2275, 0.2833), (0.08694, -0.09688, 0.1781), (0.2829, -0.1755, 0.2834), (0.1127, -0.0431, 0.1845), (0.01384, 0.01475, -0.0005376), (0.4325, -0.05486, 0.3132), (0.3901, 0.0008732, 0.3132), (0.3054, 0.04834, 0.3132), (0.1826, 0.03364, 0.3132), (0.1215, -0.03249, 0.3115), (0.1353, -0.1052, 0.3132), (0.2129, -0.1693, 0.3132), (0.117, -0.1503, 0.3132), (0.05731, -0.1807, 0.3132), (0.05243, -0.2878, 0.3132), (0.1065, -0.3589, 0.3132), (0.1756, -0.3791, 0.3132), (0.2372, -0.4085, 0.3132), (0.2923, -0.4002, 0.3132), (0.3473, -0.4119, 0.3132), (0.4383, -0.3854, 0.3042), (0.536, -0.3703, 0.3185), (0.5728, -0.3132, 0.3132), (0.4974, -0.106, 0.3116), (-0.101, 0.03099, 0.1443), (-0.1045, 0.051, 0.1401), (-0.1199, 0.03722, 0.1383), (-0.1717, -0.4201, 0.2529), (-0.3048, -0.4842, 0.2497), (-0.356, -0.4548, 0.2514), (-0.3361, -0.3205, 0.2513), (-0.3458, -0.2914, 0.2523), (-0.2931, -0.157, 0.2524), (-0.2612, -0.1378, 0.2524), (-0.234, -0.1108, 0.2524), (-0.1627, -0.1115, 0.2527), (-0.1543, -0.159, 0.253), (-0.1693, -0.2147, 0.2532), (-0.1247, -0.1687, 0.2531), (-0.06549, -0.1458, 0.2523), (-0.02282, -0.1797, 0.2536), (-0.02643, -0.2639, 0.254), (-0.0601, -0.3138, 0.2541), (-0.1399, -0.3857, 0.2537), (-0.1753, -0.2497, 0.24), (-0.1938, -0.2222, 0.2409), (-0.1608, -0.2198, 0.2393), (0.186, 0.1946, 0.243), (0.21, 0.1718, 0.2423), (0.2178, 0.204, 0.2424), (0.09606, 0.3091, 0.2513), (0.06402, 0.2783, 0.2513), (0.0578, 0.2059, 0.2513), (0.09495, 0.1596, 0.2504), (0.1491, 0.1569, 0.2513), (0.1908, 0.1801, 0.2513), (0.1754, 0.1369, 0.2513), (0.1813, 0.09207, 0.2513), (0.2141, 0.0787, 0.2513), (0.2453, 0.06395, 0.2513), (0.2708, 0.07705, 0.2513), (0.3002, 0.08162, 0.2513), (0.3523, 0.1792, 0.2508), (0.3499, 0.2054, 0.2508), (0.3582, 0.2273, 0.2508), (0.3589, 0.3124, 0.2499), (0.3505, 0.3404, 0.2499), (0.3329, 0.3589, 0.2499), (0.2799, 0.3637, 0.2499), (0.1841, 0.3566, 0.255), (-0.1883, 0.09194, 0.1919), (-0.1745, 0.1143, 0.1914), (-0.2008, 0.115, 0.1915), (-0.2741, 0.02959, 0.1986), (-0.2623, 0.003528, 0.1986), (-0.2333, -0.0163, 0.1986), (-0.1761, -0.009288, 0.1986), (-0.1462, 0.02706, 0.1978), (-0.153, 0.06947, 0.1986), (-0.1778, 0.09807, 0.1986), (-0.1418, 0.09311, 0.1986), (-0.108, 0.105, 0.1986), (-0.0903, 0.146, 0.2016), (-0.111, 0.1769, 0.1986), (-0.1193, 0.1989, 0.1986), (-0.1662, 0.2176, 0.1986), (-0.1886, 0.2107, 0.1986), (-0.2092, 0.2139, 0.1986), (-0.2324, 0.1972, 0.1986), (-0.2772, 0.1845, 0.193), (-0.3064, 0.1531, 0.1986), (-0.2951, 0.05224, 0.1979), (0.02102, 0.02338, 0.2507), (0.07048, -0.06042, 0.203), (0.06323, -0.01614, 0.2098), (-0.02406, -0.02398, 0.2485), (0.02699, -0.05439, 0.208), (-0.02596, -0.001497, 0.2453), (0.00874, -0.04941, 0.2046), (-0.0001468, 0.02562, 0.2466), (-0.02427, 0.02321, 0.2423), (0.05743, 0.001744, 0.2071), (0.06607, -0.03507, 0.2123), (0.02497, -0.03236, 0.2054), (0.0412, -0.01531, 0.2063), (0.04561, -0.05667, 0.2112), (-0.009308, -0.04692, 0.2466), (0.03212, -0.04426, 0.2132), (0.0002384, -0.1008, 0.2704), (0.0523, -0.09246, 0.2186), (-0.01563, -0.09592, 0.2693), (0.0399, -0.1069, 0.2213), (-0.0338, -0.05957, 0.2629), (-0.03842, -0.08235, 0.2653), (0.01389, -0.04193, 0.2115), (0.05154, -0.05068, 0.214), (0.03123, -0.08524, 0.2181), (0.02256, -0.06359, 0.2148), (0.06238, -0.07658, 0.2157), (0.0966, 0.004029, 0.2897), (0.09774, -0.03829, 0.2352), (0.04863, 0.02403, 0.25), (0.05904, -0.02229, 0.2031), (0.06674, 0.03462, 0.2591), (0.0581, -0.0036, 0.1987), (0.09421, 0.02317, 0.2818), (0.08477, 0.04232, 0.2702), (0.08706, -0.02481, 0.2699), (0.084, -0.04916, 0.2271), (0.07537, -0.0108, 0.213), (0.09264, -0.01801, 0.2273), (0.06214, -0.04012, 0.209), (0.08757, -0.09298, 0.3085), (0.07783, -0.0877, 0.2374), (0.1148, -0.03442, 0.2944), (0.09635, -0.03987, 0.2252), (0.1225, -0.04925, 0.3037), (0.09426, -0.02654, 0.2805), (0.1047, -0.08759, 0.312), (0.1247, -0.07178, 0.3129), (0.06905, -0.0862, 0.2759), (0.06947, -0.07443, 0.2262), (0.105, -0.05595, 0.2379), (0.09668, -0.07731, 0.2434), (0.07993, -0.04742, 0.2193), (0.01699, -0.1156, 0.2873), (0.03882, -0.08911, 0.2232), (0.078, -0.109, 0.2969), (0.09058, -0.08318, 0.2314), (0.0679, -0.1224, 0.2997), (0.08088, -0.0899, 0.2882), (0.02752, -0.1313, 0.2938), (0.0483, -0.1406, 0.3007), (0.03068, -0.1052, 0.2291), (0.04978, -0.07397, 0.2184), (0.07693, -0.1, 0.2365), (0.0538, -0.1026, 0.2328), (0.07901, -0.07063, 0.223), (-0.07924, -0.09523, 0.06791), (-0.2143, -0.1465, 0.003846), (-0.2677, -0.03362, 0.004412), (-0.1389, 0.03108, 0.07309), (-0.04728, -0.008115, 0.1018), (-0.007584, 0.03287, 0.1011), (0.06796, 0.09789, 0.07241), (0.06502, 0.242, 0.004987), (-0.05988, 0.2438, 0.005858), (-0.07173, 0.09993, 0.06723)], [], [(7, 5, 1, 8), (2, 3, 5, 4), (1, 0, 8), (4, 5, 7, 6), (3, 7, 8, 0), (5, 3, 0, 1), (6, 7, 3, 2), (9, 10, 11, 12, 13, 14, 15, 16, 17, 18, 19, 20, 21, 22, 23, 24, 25, 26, 27), (30, 29, 8, 0), (28, 30, 0, 1), (29, 28, 1, 8), (50, 8, 0, 49), (49, 0, 1, 8, 50, 48), (32, 31, 47, 46, 45, 44, 43, 42, 41, 40, 39, 38, 37, 36, 35, 34, 33), (53, 8, 0, 1, 52, 51), (73, 54, 55, 56, 57, 58, 59, 60, 61, 62, 63, 64, 65, 66, 67, 68, 69, 70, 71, 72), (74, 28, 29, 75), (75, 29, 30, 76), (76, 30, 28, 74), (139, 148, 97, 145, 137, 147, 146), (77, 78, 79, 80, 81, 82, 83, 84, 85, 86, 87, 88, 89, 90, 91, 92, 93, 94, 95), (160, 156, 153, 159), (107, 101, 102), (101, 99, 102), (121, 117, 114, 120), (103, 104, 108), (142, 147, 144, 136), (107, 102, 100, 109, 97, 106, 98, 105, 108), (134, 130, 127, 133), (120, 114, 115), (114, 112, 115), (116, 121, 118, 110), (116, 117, 121), (103, 108, 105, 96), (147, 143, 140, 146), (133, 127, 128), (127, 125, 128), (158, 150, 157, 160, 159, 152, 161, 97), (131, 134, 124), (129, 130, 134), (155, 160, 157, 149), (108, 104, 101, 107), (146, 141, 139), (146, 140, 141), (140, 138, 141), (120, 115, 113, 122, 97, 119, 111, 118, 121), (144, 147, 137), (142, 143, 147), (129, 134, 131, 123), (159, 154, 152), (159, 153, 154), (153, 151, 154), (135, 97, 132, 124, 134, 133, 128, 126), (155, 156, 160), (165, 164, 163, 162, 166), (52, 1, 8, 53), (168, 169, 170, 171, 167)])
me_cylinder_007.polygons.foreach_set('material_index', [0, 0, 0, 0, 0, 0, 0, 0, 0, 0, 0, 0, 0, 0, 0, 0, 0, 0, 0, 1, 0, 1, 1, 1, 1, 1, 1, 1, 1, 1, 1, 1, 1, 1, 1, 1, 1, 1, 1, 1, 1, 1, 1, 1, 1, 1, 1, 1, 1, 1, 1, 1, 1, 1, 2, 0, 2])
_uv = me_cylinder_007.uv_layers.new(name='UVMap')
_uv.uv.foreach_set('vector', [0.3333, 1.0, 0.6667, 1.0, 0.6667, 1.0, 0.3333, 1.0, 1.0, 0.5, 1.0, 1.0, 0.6667, 1.0, 0.6667, 0.5, 0.4578, 0.13, 0.25, 0.49, 0.04215, 0.13, 0.6667, 0.5, 0.6667, 1.0, 0.3333, 1.0, 0.3333, 0.5, -5.96e-08, 1.0, 0.3333, 1.0, 0.3333, 1.0, -5.96e-08, 1.0, 0.6667, 1.0, 1.0, 1.0, 1.0, 1.0, 0.6667, 1.0, 0.3333, 0.5, 0.3333, 1.0, -5.96e-08, 1.0, -5.96e-08, 0.5, 0.0, 0.0, 0.0, 0.0, 0.0, 0.0, 0.0, 0.0, 0.0, 0.0, 0.0, 0.0, 0.0, 0.0, 0.0, 0.0, 0.0, 0.0, 0.0, 0.0, 0.0, 0.0, 0.0, 0.0, 0.0, 0.0, 0.0, 0.0, 0.0, 0.0, 0.0, 0.0, 0.0, 0.0, 0.0, 0.0, 0.0, 0.0, 0.3333, 1.0, 0.6667, 1.0, 0.6667, 1.0, 0.3333, 1.0, -5.96e-08, 1.0, 0.3333, 1.0, 0.3333, 1.0, -5.96e-08, 1.0, 0.6667, 1.0, 1.0, 1.0, 1.0, 1.0, 0.6667, 1.0, 1.0, 0.5, 1.0, 1.0, 0.6667, 1.0, 0.6667, 0.5, 0.6667, 0.5, 0.6667, 1.0, 0.3333, 1.0, -5.96e-08, 1.0, -5.96e-08, 0.5, 0.3333, 0.5, 0.0, 0.0, 0.0, 0.0, 0.0, 0.0, 0.0, 0.0, 0.0, 0.0, 0.0, 0.0, 0.0, 0.0, 0.0, 0.0, 0.0, 0.0, 0.0, 0.0, 0.0, 0.0, 0.0, 0.0, 0.0, 0.0, 0.0, 0.0, 0.0, 0.0, 0.0, 0.0, 0.0, 0.0, 0.3333, 0.5, 0.3333, 1.0, 1.0, 1.0, 0.6667, 1.0, 0.6667, 0.5, -5.96e-08, 0.5, 0.0, 0.0, 0.0, 0.0, 0.0, 0.0, 0.0, 0.0, 0.0, 0.0, 0.0, 0.0, 0.0, 0.0, 0.0, 0.0, 0.0, 0.0, 0.0, 0.0, 0.0, 0.0, 0.0, 0.0, 0.0, 0.0, 0.0, 0.0, 0.0, 0.0, 0.0, 0.0, 0.0, 0.0, 0.0, 0.0, 0.0, 0.0, 0.0, 0.0, 1.0, 0.5, 1.0, 1.0, 0.6667, 1.0, 0.6667, 0.5, 0.6667, 0.5, 0.6667, 1.0, 0.3333, 1.0, 0.3333, 0.5, 0.3333, 0.5, 0.3333, 1.0, -5.96e-08, 1.0, -5.96e-08, 0.5, 0.5, 1.0, 0.25, 1.0, 0.0, 1.0, 0.0, 0.75, 0.0, 0.5, 0.25, 0.5, 0.5, 0.75, 0.0, 0.0, 0.0, 0.0, 0.0, 0.0, 0.0, 0.0, 0.0, 0.0, 0.0, 0.0, 0.0, 0.0, 0.0, 0.0, 0.0, 0.0, 0.0, 0.0, 0.0, 0.0, 0.0, 0.0, 0.0, 0.0, 0.0, 0.0, 0.0, 0.0, 0.0, 0.0, 0.0, 0.0, 0.0, 0.0, 0.0, 0.0, 0.25, 0.5, 0.5, 0.5, 0.75, 0.75, 0.5, 0.75, 0.5, 0.75, 0.75, 0.75, 0.75, 1.0, 0.75, 0.75, 1.0, 1.0, 0.75, 1.0, 0.25, 0.5, 0.5, 0.5, 0.75, 0.75, 0.5, 0.75, 0.25, 0.25, 0.5, 0.5, 0.25, 0.5, 0.25, 0.25, 0.25, 0.5, 0.0, 0.25, 0.0, 0.0, 0.5, 0.75, 0.75, 1.0, 0.5, 1.0, 0.25, 1.0, 0.0, 1.0, 0.0, 0.75, 0.0, 0.5, 0.0, 0.25, 0.25, 0.5, 0.25, 0.5, 0.5, 0.5, 0.75, 0.75, 0.5, 0.75, 0.5, 0.75, 0.75, 0.75, 0.75, 1.0, 0.75, 0.75, 1.0, 1.0, 0.75, 1.0, 0.25, 0.25, 0.25, 0.5, 0.0, 0.25, 0.0, 0.0, 0.25, 0.25, 0.5, 0.5, 0.25, 0.5, 0.25, 0.25, 0.25, 0.5, 0.0, 0.25, 0.0, 0.0, 0.25, 0.5, 0.5, 0.5, 0.75, 0.75, 0.5, 0.75, 0.5, 0.75, 0.75, 0.75, 0.75, 1.0, 0.75, 0.75, 1.0, 1.0, 0.75, 1.0, 0.0, 0.75, 0.0, 0.5, 0.0, 0.25, 0.25, 0.5, 0.5, 0.75, 0.5, 1.0, 0.25, 1.0, 0.0, 1.0, 0.0, 0.25, 0.25, 0.5, 0.0, 0.5, 0.25, 0.25, 0.5, 0.5, 0.25, 0.5, 0.25, 0.25, 0.25, 0.5, 0.0, 0.25, 0.0, 0.0, 0.25, 0.5, 0.5, 0.5, 0.75, 0.75, 0.5, 0.75, 0.5, 0.75, 0.75, 1.0, 0.5, 1.0, 0.5, 0.75, 0.75, 0.75, 0.75, 1.0, 0.75, 0.75, 1.0, 1.0, 0.75, 1.0, 0.5, 0.75, 0.75, 1.0, 0.5, 1.0, 0.25, 1.0, 0.0, 1.0, 0.0, 0.75, 0.0, 0.5, 0.0, 0.25, 0.25, 0.5, 0.0, 0.25, 0.25, 0.5, 0.0, 0.5, 0.25, 0.25, 0.5, 0.5, 0.25, 0.5, 0.25, 0.25, 0.25, 0.5, 0.0, 0.25, 0.0, 0.0, 0.5, 0.75, 0.75, 1.0, 0.5, 1.0, 0.5, 0.75, 0.75, 0.75, 0.75, 1.0, 0.75, 0.75, 1.0, 1.0, 0.75, 1.0, 0.25, 1.0, 0.0, 1.0, 0.0, 0.75, 0.0, 0.5, 0.25, 0.5, 0.5, 0.75, 0.75, 1.0, 0.5, 1.0, 0.25, 0.25, 0.5, 0.5, 0.25, 0.5, 0.0, 0.0, 0.0, 0.0, 0.0, 0.0, 0.0, 0.0, 0.0, 0.0, 0.6667, 0.5, 0.6667, 1.0, 0.3333, 1.0, 0.3333, 0.5, 0.0, 0.0, 0.0, 0.0, 0.0, 0.0, 0.0, 0.0, 0.0, 0.0])
me_cylinder_007.materials.append(mat_grass_green_009)
me_cylinder_007.materials.append(mat_flower_yellow_007)
me_cylinder_007.materials.append(mat_grass_dark_green_004)
me_cylinder_007.use_remesh_fix_poles = True
me_cylinder_007.use_remesh_preserve_attributes = False
me_cylinder_007.use_mirror_vertex_groups = False
me_cylinder_007.update()
me_cylinder_007.normals_split_custom_set([tuple(v) for v in zip(*[iter([0.8672, -0.1771, -0.4655, 0.8672, -0.1771, -0.4655, 0.8672, -0.1771, -0.4655, 0.8672, -0.1771, -0.4655, -0.6915, -0.5272, 0.4938, -0.6915, -0.5272, 0.4938, -0.6915, -0.5272, 0.4938, -0.6915, -0.5272, 0.4938, -0.00503, 0.02569, -0.9997, -0.00503, 0.02569, -0.9997, -0.00503, 0.02569, -0.9997, 0.4155, -0.1634, -0.8948, 0.4155, -0.1634, -0.8948, 0.4155, -0.1634, -0.8948, 0.4155, -0.1634, -0.8948, -0.2264, 0.9102, 0.3468, -0.2264, 0.9102, 0.3468, -0.2264, 0.9102, 0.3468, -0.2264, 0.9102, 0.3468, -0.6786, -0.7312, 0.06968, -0.6786, -0.7312, 0.06968, -0.6786, -0.7312, 0.06968, -0.6786, -0.7312, 0.06968, 0.03754, 0.6214, 0.7826, 0.03754, 0.6214, 0.7826, 0.03754, 0.6214, 0.7826, 0.03754, 0.6214, 0.7826, -0.2885, -0.2181, 0.9323, -0.2226, -0.3717, 0.9013, 0.0582, -0.4306, 0.9007, 0.2674, -0.2652, 0.9264, 0.3478, 0.1006, 0.9321, 0.3791, 0.3952, 0.8367, -0.08022, -0.4592, 0.8847, 0.1846, -0.3246, 0.9277, 0.3664, 0.005992, 0.9304, 0.3419, 0.2012, 0.9179, 0.1333, 0.4921, 0.8603, 0.211, 0.4312, 0.8773, -0.06795, 0.4291, 0.9007, 0.09956, 0.4619, 0.8813, -0.1873, 0.3432, 0.9204, 0.0004164, 0.4563, 0.8898, -0.2767, 0.2168, 0.9362, -0.3706, -0.1446, 0.9175, -0.2281, -0.3107, 0.9227, -0.4352, 0.7233, -0.5361, -0.4352, 0.7233, -0.5361, -0.4352, 0.7233, -0.5361, -0.4352, 0.7233, -0.5361, -0.4492, -0.8934, 0.009817, -0.4492, -0.8934, 0.009817, -0.4492, -0.8934, 0.009817, -0.4492, -0.8934, 0.009817, 0.7854, 0.08117, 0.6136, 0.7854, 0.08117, 0.6136, 0.7854, 0.08117, 0.6136, 0.7854, 0.08117, 0.6136, -0.0378, 0.7466, 0.6642, -0.2977, 0.7825, 0.5468, -0.2979, 0.7831, 0.5459, -0.04039, 0.7466, 0.664, -0.5571, -0.2871, -0.7792, -0.4527, -0.507, -0.7335, 0.8793, -0.1458, 0.4534, 0.8756, -0.1504, 0.459, 0.8358, -0.4385, 0.3303, -0.5523, -0.2945, -0.7799, -0.1389, 0.3777, 0.9154, -0.2746, 0.2395, 0.9312, -0.2457, 0.2661, 0.9321, -0.3271, 0.2368, 0.9148, -0.3782, 0.0208, 0.9255, -0.2145, -0.24, 0.9468, 0.1568, -0.3374, 0.9282, 0.3407, -0.3783, 0.8607, -0.3964, 0.09965, 0.9127, -0.3492, -0.04559, 0.9359, 0.01123, -0.3404, 0.9402, 0.2796, -0.2829, 0.9175, 0.1955, -0.3474, 0.9171, 0.4257, -0.1403, 0.8939, 0.3738, 0.05832, 0.9257, 0.4029, -0.1124, 0.9083, 0.1779, 0.2769, 0.9443, -0.3748, 0.8393, -0.3939, -0.4698, 0.8413, -0.2674, -0.2677, -0.6041, 0.7506, -0.2819, -0.5862, 0.7596, -0.3796, -0.6049, 0.7, -0.3786, 0.8384, -0.3922, 0.1983, -0.2839, 0.9381, 0.2481, -0.272, 0.9298, 0.4041, -0.04083, 0.9138, 0.3441, 0.2546, 0.9038, -0.009209, 0.388, 0.9216, -0.1949, 0.4485, 0.8723, 0.3879, -0.1307, 0.9124, 0.4024, 0.03483, 0.9148, 0.1509, 0.3799, 0.9126, 0.2064, 0.3827, 0.9005, -0.1719, 0.3333, 0.927, -0.04708, 0.4013, 0.9147, -0.3939, 0.1733, 0.9027, -0.4136, -0.04754, 0.9092, -0.3798, 0.1404, 0.9144, -0.3961, 0.002834, 0.9182, -0.3931, -0.118, 0.9119, -0.3022, -0.2803, 0.9111, -0.02837, -0.413, 0.9103, 0.03236, -0.3587, 0.9329, 0.5152, -0.02977, 0.8566, 0.5152, -0.02977, 0.8566, 0.5152, -0.02977, 0.8566, 0.5152, -0.02977, 0.8566, -0.1218, 0.5031, -0.8556, -0.1218, 0.5031, -0.8556, -0.1218, 0.5031, -0.8556, -0.1218, 0.5031, -0.8556, -0.6686, -0.7367, -0.1008, -0.6686, -0.7367, -0.1008, -0.6686, -0.7367, -0.1008, -0.6686, -0.7367, -0.1008, -0.4649, 0.3838, 0.7979, -0.7444, 0.4194, 0.5196, -0.7489, 0.4209, 0.5118, -0.4645, 0.3837, 0.7981, -0.4645, 0.3837, 0.7981, -0.4643, 0.3837, 0.7982, -0.4645, 0.3837, 0.7981, 0.308, 0.1374, 0.9414, 0.2198, 0.2946, 0.93, -0.04914, 0.4011, 0.9147, -0.3257, 0.2812, 0.9027, -0.3832, -0.09197, 0.9191, -0.4038, -0.2857, 0.8691, 0.04229, 0.4042, 0.9137, -0.1228, 0.3836, 0.9153, -0.4082, 0.06623, 0.9105, -0.2961, -0.2396, 0.9246, -0.389, -0.132, 0.9117, -0.1021, -0.4281, 0.8979, 0.1259, -0.3978, 0.9088, -0.06494, -0.4038, 0.9125, 0.2481, -0.3373, 0.9081, 0.05079, -0.4135, 0.9091, 0.3309, -0.2411, 0.9123, 0.4047, 0.0542, 0.9128, 0.2311, 0.2356, 0.944, -0.4296, 0.8374, 0.338, -0.4296, 0.8374, 0.338, -0.4296, 0.8374, 0.338, -0.4296, 0.8374, 0.338, 0.3924, -0.4131, 0.8218, 0.3924, -0.4131, 0.8218, 0.3924, -0.4131, 0.8218, 0.8311, 0.1468, 0.5365, 0.8311, 0.1468, 0.5365, 0.8311, 0.1468, 0.5365, 0.4787, 0.566, 0.6712, 0.4787, 0.566, 0.6712, 0.4787, 0.566, 0.6712, 0.4787, 0.566, 0.6712, -0.04821, -0.7252, 0.6868, -0.04821, -0.7252, 0.6868, -0.04821, -0.7252, 0.6868, -0.1723, 0.9629, 0.2077, -0.1723, 0.9629, 0.2077, -0.1719, 0.9633, 0.2062, -0.1714, 0.9633, 0.2066, -0.1565, 0.1017, 0.9824, -0.1565, 0.1017, 0.9824, -0.1563, 0.1015, 0.9825, 0.09728, -0.1398, 0.9854, 0.09713, -0.1387, 0.9856, -0.1563, 0.1015, 0.9825, -0.1564, 0.1017, 0.9824, -0.1564, 0.1017, 0.9824, -0.1565, 0.1017, 0.9824, -0.456, -0.6135, 0.6448, -0.456, -0.6135, 0.6448, -0.4556, -0.6137, 0.6449, -0.456, -0.6135, 0.6448, 0.6497, 0.3607, 0.6692, 0.6497, 0.3607, 0.6692, 0.6497, 0.3607, 0.6692, 0.2865, 0.9513, 0.1137, 0.2865, 0.9513, 0.1137, 0.2865, 0.9513, 0.1137, 0.7207, 0.06228, 0.6904, 0.7207, 0.06228, 0.6904, 0.7213, 0.0612, 0.6899, 0.721, 0.06047, 0.6903, 0.6463, -0.05179, 0.7613, 0.6463, -0.05179, 0.7613, 0.6463, -0.05179, 0.7613, 0.1843, -0.6987, 0.6912, 0.1843, -0.6987, 0.6912, 0.1838, -0.6996, 0.6905, 0.1835, -0.7, 0.6901, -0.9292, 0.2262, 0.2923, -0.9292, 0.2262, 0.2923, -0.9292, 0.2262, 0.2923, -0.9292, 0.2262, 0.2923, -0.6431, -0.602, 0.4732, -0.6431, -0.602, 0.4732, -0.6431, -0.602, 0.4732, 0.2407, -0.8353, 0.4943, 0.2407, -0.8353, 0.4943, 0.2407, -0.8353, 0.4943, -0.1882, 0.42, 0.8878, -0.1882, 0.4198, 0.8879, -0.1882, 0.4198, 0.8879, -0.1882, 0.4198, 0.8879, -0.1882, 0.42, 0.8878, -0.1882, 0.42, 0.8878, -0.1915, 0.6761, 0.7115, -0.1927, 0.6817, 0.7058, -0.9378, -0.3021, -0.171, -0.9378, -0.3021, -0.171, -0.9378, -0.3021, -0.171, -0.9199, -0.2998, 0.2529, -0.9199, -0.2998, 0.2529, -0.9199, -0.2998, 0.2529, 0.2366, 0.8969, 0.3736, 0.2366, 0.8969, 0.3736, 0.2379, 0.8968, 0.3731, 0.2385, 0.8966, 0.3731, 0.4713, -0.1584, 0.8676, 0.4713, -0.1584, 0.8676, 0.4713, -0.1584, 0.8676, 0.4713, -0.1584, 0.8676, -0.9006, -0.4292, 0.06938, -0.9006, -0.4292, 0.06938, -0.9006, -0.4292, 0.06938, -0.7256, -0.638, 0.258, -0.7256, -0.638, 0.258, -0.7256, -0.638, 0.258, -0.4594, 0.2876, 0.8404, -0.4594, 0.2876, 0.8404, -0.4594, 0.2876, 0.8404, 0.02897, 0.16, 0.9867, 0.02895, 0.16, 0.9867, 0.02919, 0.1601, 0.9867, 0.2146, 0.17, 0.9618, 0.2448, 0.1892, 0.9509, -0.0219, 0.06549, 0.9976, -0.07279, 0.1198, 0.9901, -0.07282, 0.1198, 0.9901, 0.02897, 0.16, 0.9867, -0.4449, 0.8852, -0.1359, -0.4449, 0.8852, -0.1359, -0.4449, 0.8852, -0.1359, -0.6143, 0.7666, 0.1869, -0.6143, 0.7666, 0.1869, -0.6143, 0.7666, 0.1869, -0.9894, 0.1446, 0.01173, -0.9894, 0.1446, 0.01173, -0.9895, 0.1442, 0.01017, -0.9894, 0.1448, 0.0104, -0.7845, 0.6172, -0.06099, -0.7845, 0.6172, -0.06099, -0.7845, 0.6172, -0.06099, -0.9289, 0.3704, -0.001544, -0.9289, 0.3704, -0.001544, -0.9289, 0.3704, -0.001544, -0.3402, 0.4321, 0.8352, -0.3402, 0.4321, 0.8352, -0.3402, 0.4321, 0.8352, -0.7, -0.3985, 0.5927, -0.6717, -0.3554, 0.65, -0.5903, 0.1573, 0.7917, -0.5903, 0.1573, 0.7917, -0.5902, 0.1575, 0.7917, -0.5902, 0.1575, 0.7917, -0.5902, 0.1575, 0.7917, -0.5903, 0.1573, 0.7917, 0.2156, 0.8444, 0.4903, 0.2156, 0.8444, 0.4903, 0.2156, 0.8444, 0.4903, -0.371, -0.2001, 0.9068, -0.371, -0.2001, 0.9068, -0.371, -0.2001, 0.9068, -0.371, -0.2001, 0.9068, -0.371, -0.2001, 0.9068, 0.8661, -0.2287, -0.4444, 0.7728, -0.05721, -0.6321, 0.7728, -0.05721, -0.6321, 0.8662, -0.2285, -0.4444, -0.01252, 0.4128, 0.9108, -0.01252, 0.4128, 0.9108, -0.01252, 0.4128, 0.9108, -0.01252, 0.4128, 0.9108, -0.01252, 0.4128, 0.9108])] * 3)])
me_cylinder_008 = bpy.data.meshes.new('Cylinder.008')
me_cylinder_008.from_pydata([(-0.01142, -0.01292, 0.001836), (0.01907, -0.03053, 0.002574), (0.1674, -0.1295, 0.2111), (0.04562, -0.04296, 0.1413), (0.1889, -0.1665, 0.2103), (0.06916, -0.07665, 0.1297), (0.2101, -0.1294, 0.2104), (0.0875, -0.03835, 0.1342), (0.01825, 0.002863, 0.0034), (0.3039, 0.001172, 0.2259), (0.2805, 0.04131, 0.2259), (0.2301, 0.06842, 0.2259), (0.1388, 0.04734, 0.2259), (0.09679, -0.01651, 0.2247), (0.1149, -0.08393, 0.2259), (0.1599, -0.126, 0.2259), (0.1009, -0.1241, 0.2259), (0.0482, -0.1491, 0.2259), (0.04479, -0.1946, 0.2259), (0.03909, -0.2387, 0.2259), (0.06524, -0.2648, 0.2259), (0.08247, -0.299, 0.2259), (0.1246, -0.3057, 0.2259), (0.1616, -0.3212, 0.2259), (0.1966, -0.3063, 0.2259), (0.2304, -0.308, 0.2259), (0.2651, -0.2769, 0.2259), (0.309, -0.2666, 0.2259), (0.3543, -0.2353, 0.2259), (0.3773, -0.1931, 0.2259), (0.3646, -0.1374, 0.2259), (0.3552, -0.09523, 0.2259), (0.3417, -0.03189, 0.2248), (-0.06473, 0.01443, 0.1056), (-0.06719, 0.02868, 0.1026), (-0.07816, 0.01886, 0.1013), (-0.1056, -0.2797, 0.1818), (-0.1625, -0.2828, 0.1817), (-0.1787, -0.2813, 0.1817), (-0.2002, -0.2794, 0.1817), (-0.2127, -0.2663, 0.1817), (-0.2187, -0.2463, 0.1817), (-0.2173, -0.2293, 0.1817), (-0.2182, -0.1857, 0.1824), (-0.2123, -0.1701, 0.1824), (-0.214, -0.1514, 0.1824), (-0.1876, -0.103, 0.1828), (-0.1769, -0.08192, 0.1828), (-0.156, -0.07866, 0.1828), (-0.1378, -0.06933, 0.1828), (-0.1155, -0.07984, 0.1828), (-0.09217, -0.08936, 0.1828), (-0.08797, -0.1213, 0.1828), (-0.09899, -0.152, 0.1828), (-0.06923, -0.1355, 0.1828), (-0.03068, -0.1375, 0.182), (-0.004225, -0.1704, 0.1828), (-0.008653, -0.222, 0.1828), (-0.03148, -0.2439, 0.1828), (-0.08441, -0.267, 0.1824), (-0.1176, -0.1855, 0.1738), (-0.1308, -0.166, 0.1744), (-0.1073, -0.1642, 0.1732), (-0.06914, -0.1339, 0.1194), (-0.08167, -0.1187, 0.1233), (0.1078, 0.09087, 0.1281), (0.1175, 0.07829, 0.1183), (0.1227, 0.09618, 0.1182), (0.1397, 0.131, 0.1759), (0.1569, 0.1147, 0.1754), (0.1624, 0.1377, 0.1755), (0.1286, 0.2355, 0.1815), (0.07566, 0.2125, 0.1818), (0.05284, 0.1906, 0.1818), (0.04841, 0.139, 0.1818), (0.07487, 0.106, 0.1811), (0.1134, 0.1041, 0.1818), (0.1432, 0.1206, 0.1818), (0.1321, 0.08989, 0.1818), (0.1364, 0.05794, 0.1818), (0.1597, 0.04841, 0.1818), (0.182, 0.03791, 0.1818), (0.2001, 0.04724, 0.1818), (0.2211, 0.0505, 0.1818), (0.2318, 0.07153, 0.1818), (0.2582, 0.12, 0.1815), (0.2565, 0.1387, 0.1815), (0.2624, 0.1542, 0.1815), (0.2615, 0.1979, 0.1808), (0.2629, 0.2149, 0.1808), (0.2569, 0.2348, 0.1808), (0.2444, 0.248, 0.1808), (0.2229, 0.2499, 0.1808), (0.2066, 0.2514, 0.1808), (0.1498, 0.2482, 0.1809), (-0.1269, 0.05784, 0.1395), (-0.06727, -0.123, 0.1306), (-0.1171, 0.07378, 0.1392), (-0.1358, 0.0743, 0.1392), (-0.188, 0.01343, 0.1442), (-0.1796, -0.005134, 0.1442), (-0.1589, -0.01926, 0.1442), (-0.1182, -0.01426, 0.1442), (-0.09694, 0.01163, 0.1437), (-0.1017, 0.04183, 0.1442), (-0.1194, 0.06221, 0.1442), (-0.09378, 0.05868, 0.1442), (-0.06969, 0.06715, 0.1442), (-0.06612, 0.08683, 0.1442), (-0.06161, 0.1058, 0.1442), (-0.0718, 0.1184, 0.1442), (-0.07774, 0.134, 0.1442), (-0.0958, 0.1389, 0.1442), (-0.1112, 0.1474, 0.1442), (-0.1271, 0.1425, 0.1442), (-0.1418, 0.1448, 0.1442), (-0.1583, 0.1328, 0.1442), (-0.1779, 0.1303, 0.1442), (-0.1991, 0.1188, 0.1442), (-0.211, 0.1014, 0.1442), (-0.2081, 0.07657, 0.1442), (-0.2059, 0.05778, 0.1442), (-0.203, 0.02957, 0.1437)], [], [(7, 5, 1, 8), (2, 3, 5, 4), (1, 0, 8), (4, 5, 7, 6), (3, 7, 8, 0), (5, 3, 0, 1), (6, 7, 3, 2), (9, 10, 11, 12, 13, 14, 15, 16, 17, 18, 19, 20, 21, 22, 23, 24, 25, 26, 27, 28, 29, 30, 31, 32), (35, 34, 8, 0), (33, 35, 0, 1), (34, 33, 1, 8), (63, 64, 0, 1), (60, 63, 96, 62), (61, 64, 63, 60), (62, 96, 64, 61), (64, 96, 8, 0), (96, 63, 1, 8), (39, 38, 37, 36, 59, 58, 57, 56, 55, 54, 53, 52, 51, 50, 49, 48, 47, 46, 45, 44, 43, 42, 41, 40), (67, 66, 1, 8), (65, 67, 8, 0), (66, 65, 0, 1), (68, 65, 66, 69), (69, 66, 67, 70), (70, 67, 65, 68), (71, 72, 73, 74, 75, 76, 77, 78, 79, 80, 81, 82, 83, 84, 85, 86, 87, 88, 89, 90, 91, 92, 93, 94), (95, 33, 34, 97), (97, 34, 35, 98), (98, 35, 33, 95), (99, 100, 101, 102, 103, 104, 105, 106, 107, 108, 109, 110, 111, 112, 113, 114, 115, 116, 117, 118, 119, 120, 121, 122)])
_uv = me_cylinder_008.uv_layers.new(name='UVMap')
_uv.uv.foreach_set('vector', [0.3333, 1.0, 0.6667, 1.0, 0.6667, 1.0, 0.3333, 1.0, 1.0, 0.5, 1.0, 1.0, 0.6667, 1.0, 0.6667, 0.5, 0.4578, 0.13, 0.25, 0.49, 0.04215, 0.13, 0.6667, 0.5, 0.6667, 1.0, 0.3333, 1.0, 0.3333, 0.5, -5.96e-08, 1.0, 0.3333, 1.0, 0.3333, 1.0, -5.96e-08, 1.0, 0.6667, 1.0, 1.0, 1.0, 1.0, 1.0, 0.6667, 1.0, 0.3333, 0.5, 0.3333, 1.0, -5.96e-08, 1.0, -5.96e-08, 0.5, 0.0, 0.0, 0.0, 0.0, 0.0, 0.0, 0.0, 0.0, 0.0, 0.0, 0.0, 0.0, 0.0, 0.0, 0.0, 0.0, 0.0, 0.0, 0.0, 0.0, 0.0, 0.0, 0.0, 0.0, 0.0, 0.0, 0.0, 0.0, 0.0, 0.0, 0.0, 0.0, 0.0, 0.0, 0.0, 0.0, 0.0, 0.0, 0.0, 0.0, 0.0, 0.0, 0.0, 0.0, 0.0, 0.0, 0.0, 0.0, 0.3333, 1.0, 0.6667, 1.0, 0.6667, 1.0, 0.3333, 1.0, -5.96e-08, 1.0, 0.3333, 1.0, 0.3333, 1.0, -5.96e-08, 1.0, 0.6667, 1.0, 1.0, 1.0, 1.0, 1.0, 0.6667, 1.0, 0.3333, 1.0, 0.6667, 1.0, 0.6667, 1.0, 0.3333, 1.0, 0.3333, 0.5, 0.3333, 1.0, -5.96e-08, 1.0, -5.96e-08, 0.5, 0.6667, 0.5, 0.6667, 1.0, 0.3333, 1.0, 0.3333, 0.5, 1.0, 0.5, 1.0, 1.0, 0.6667, 1.0, 0.6667, 0.5, 0.6667, 1.0, 1.0, 1.0, 1.0, 1.0, 0.6667, 1.0, -5.96e-08, 1.0, 0.3333, 1.0, 0.3333, 1.0, -5.96e-08, 1.0, 0.0, 0.0, 0.0, 0.0, 0.0, 0.0, 0.0, 0.0, 0.0, 0.0, 0.0, 0.0, 0.0, 0.0, 0.0, 0.0, 0.0, 0.0, 0.0, 0.0, 0.0, 0.0, 0.0, 0.0, 0.0, 0.0, 0.0, 0.0, 0.0, 0.0, 0.0, 0.0, 0.0, 0.0, 0.0, 0.0, 0.0, 0.0, 0.0, 0.0, 0.0, 0.0, 0.0, 0.0, 0.0, 0.0, 0.0, 0.0, 0.3333, 1.0, 0.6667, 1.0, 0.6667, 1.0, 0.3333, 1.0, -5.96e-08, 1.0, 0.3333, 1.0, 0.3333, 1.0, -5.96e-08, 1.0, 0.6667, 1.0, 1.0, 1.0, 1.0, 1.0, 0.6667, 1.0, 1.0, 0.5, 1.0, 1.0, 0.6667, 1.0, 0.6667, 0.5, 0.6667, 0.5, 0.6667, 1.0, 0.3333, 1.0, 0.3333, 0.5, 0.3333, 0.5, 0.3333, 1.0, -5.96e-08, 1.0, -5.96e-08, 0.5, 0.0, 0.0, 0.0, 0.0, 0.0, 0.0, 0.0, 0.0, 0.0, 0.0, 0.0, 0.0, 0.0, 0.0, 0.0, 0.0, 0.0, 0.0, 0.0, 0.0, 0.0, 0.0, 0.0, 0.0, 0.0, 0.0, 0.0, 0.0, 0.0, 0.0, 0.0, 0.0, 0.0, 0.0, 0.0, 0.0, 0.0, 0.0, 0.0, 0.0, 0.0, 0.0, 0.0, 0.0, 0.0, 0.0, 0.0, 0.0, 1.0, 0.5, 1.0, 1.0, 0.6667, 1.0, 0.6667, 0.5, 0.6667, 0.5, 0.6667, 1.0, 0.3333, 1.0, 0.3333, 0.5, 0.3333, 0.5, 0.3333, 1.0, -5.96e-08, 1.0, -5.96e-08, 0.5, 0.0, 0.0, 0.0, 0.0, 0.0, 0.0, 0.0, 0.0, 0.0, 0.0, 0.0, 0.0, 0.0, 0.0, 0.0, 0.0, 0.0, 0.0, 0.0, 0.0, 0.0, 0.0, 0.0, 0.0, 0.0, 0.0, 0.0, 0.0, 0.0, 0.0, 0.0, 0.0, 0.0, 0.0, 0.0, 0.0, 0.0, 0.0, 0.0, 0.0, 0.0, 0.0, 0.0, 0.0, 0.0, 0.0, 0.0, 0.0])
me_cylinder_008.materials.append(mat_grass_green_010)
me_cylinder_008.use_remesh_fix_poles = True
me_cylinder_008.use_remesh_preserve_attributes = False
me_cylinder_008.use_mirror_vertex_groups = False
me_cylinder_008.update()
me_cube_004 = bpy.data.meshes.new('Cube.004')
me_cube_004.from_pydata([(-1.0, -1.0, -1.0), (-1.0, -1.0, 1.0), (-1.0, 1.0, -1.0), (-1.0, 1.0, 1.0), (1.0, -1.0, -1.0), (1.0, -1.0, 1.0), (1.0, 1.0, -1.0), (1.0, 1.0, 1.0)], [], [(0, 1, 3, 2), (2, 3, 7, 6), (6, 7, 5, 4), (4, 5, 1, 0), (2, 6, 4, 0), (7, 3, 1, 5)])
_uv = me_cube_004.uv_layers.new(name='UVMap')
_uv.uv.foreach_set('vector', [0.375, 0.0, 0.625, 0.0, 0.625, 0.25, 0.375, 0.25, 0.375, 0.25, 0.625, 0.25, 0.625, 0.5, 0.375, 0.5, 0.375, 0.5, 0.625, 0.5, 0.625, 0.75, 0.375, 0.75, 0.375, 0.75, 0.625, 0.75, 0.625, 1.0, 0.375, 1.0, 0.125, 0.5, 0.375, 0.5, 0.375, 0.75, 0.125, 0.75, 0.625, 0.5, 0.875, 0.5, 0.875, 0.75, 0.625, 0.75])
me_cube_004.use_remesh_fix_poles = True
me_cube_004.use_remesh_preserve_attributes = False
me_cube_004.use_mirror_vertex_groups = False
me_cube_004.update()
me_cube_005 = bpy.data.meshes.new('Cube.005')
me_cube_005.from_pydata([(-1.0, -1.0, -1.0), (-1.0, -1.0, 1.0), (-1.0, 1.0, -1.0), (-1.0, 1.0, 1.0), (1.0, -1.0, -1.0), (1.0, -1.0, 1.0), (1.0, 1.0, -1.0), (1.0, 1.0, 1.0)], [], [(0, 1, 3, 2), (2, 3, 7, 6), (6, 7, 5, 4), (4, 5, 1, 0), (2, 6, 4, 0), (7, 3, 1, 5)])
_uv = me_cube_005.uv_layers.new(name='UVMap')
_uv.uv.foreach_set('vector', [0.375, 0.0, 0.625, 0.0, 0.625, 0.25, 0.375, 0.25, 0.375, 0.25, 0.625, 0.25, 0.625, 0.5, 0.375, 0.5, 0.375, 0.5, 0.625, 0.5, 0.625, 0.75, 0.375, 0.75, 0.375, 0.75, 0.625, 0.75, 0.625, 1.0, 0.375, 1.0, 0.125, 0.5, 0.375, 0.5, 0.375, 0.75, 0.125, 0.75, 0.625, 0.5, 0.875, 0.5, 0.875, 0.75, 0.625, 0.75])
me_cube_005.use_remesh_fix_poles = True
me_cube_005.use_remesh_preserve_attributes = False
me_cube_005.use_mirror_vertex_groups = False
me_cube_005.update()
me_cube_006 = bpy.data.meshes.new('Cube.006')
me_cube_006.from_pydata([(-1.0, -1.0, -1.0), (-1.0, -1.0, 1.0), (-1.0, 1.0, -1.0), (-1.0, 1.0, 1.0), (1.0, -1.0, -1.0), (1.0, -1.0, 1.0), (1.0, 1.0, -1.0), (1.0, 1.0, 1.0)], [], [(0, 1, 3, 2), (2, 3, 7, 6), (6, 7, 5, 4), (4, 5, 1, 0), (2, 6, 4, 0), (7, 3, 1, 5)])
_uv = me_cube_006.uv_layers.new(name='UVMap')
_uv.uv.foreach_set('vector', [0.375, 0.0, 0.625, 0.0, 0.625, 0.25, 0.375, 0.25, 0.375, 0.25, 0.625, 0.25, 0.625, 0.5, 0.375, 0.5, 0.375, 0.5, 0.625, 0.5, 0.625, 0.75, 0.375, 0.75, 0.375, 0.75, 0.625, 0.75, 0.625, 1.0, 0.375, 1.0, 0.125, 0.5, 0.375, 0.5, 0.375, 0.75, 0.125, 0.75, 0.625, 0.5, 0.875, 0.5, 0.875, 0.75, 0.625, 0.75])
me_cube_006.use_remesh_fix_poles = True
me_cube_006.use_remesh_preserve_attributes = False
me_cube_006.use_mirror_vertex_groups = False
me_cube_006.update()
me_cube_007 = bpy.data.meshes.new('Cube.007')
me_cube_007.from_pydata([(-1.0, -1.0, -1.0), (-1.0, -1.0, 1.0), (-1.0, 1.0, -1.0), (-1.0, 1.0, 1.0), (1.0, -1.0, -1.0), (1.0, -1.0, 1.0), (1.0, 1.0, -1.0), (1.0, 1.0, 1.0)], [], [(0, 1, 3, 2), (2, 3, 7, 6), (6, 7, 5, 4), (4, 5, 1, 0), (2, 6, 4, 0), (7, 3, 1, 5)])
_uv = me_cube_007.uv_layers.new(name='UVMap')
_uv.uv.foreach_set('vector', [0.375, 0.0, 0.625, 0.0, 0.625, 0.25, 0.375, 0.25, 0.375, 0.25, 0.625, 0.25, 0.625, 0.5, 0.375, 0.5, 0.375, 0.5, 0.625, 0.5, 0.625, 0.75, 0.375, 0.75, 0.375, 0.75, 0.625, 0.75, 0.625, 1.0, 0.375, 1.0, 0.125, 0.5, 0.375, 0.5, 0.375, 0.75, 0.125, 0.75, 0.625, 0.5, 0.875, 0.5, 0.875, 0.75, 0.625, 0.75])
me_cube_007.use_remesh_fix_poles = True
me_cube_007.use_remesh_preserve_attributes = False
me_cube_007.use_mirror_vertex_groups = False
me_cube_007.update()
me_cube_008 = bpy.data.meshes.new('Cube.008')
me_cube_008.from_pydata([(-1.0, -1.0, -1.0), (-1.0, -1.0, 1.0), (-1.0, 1.0, -1.0), (-1.0, 1.0, 1.0), (1.0, -1.0, -1.0), (1.0, -1.0, 1.0), (1.0, 1.0, -1.0), (1.0, 1.0, 1.0)], [], [(0, 1, 3, 2), (2, 3, 7, 6), (6, 7, 5, 4), (4, 5, 1, 0), (2, 6, 4, 0), (7, 3, 1, 5)])
_uv = me_cube_008.uv_layers.new(name='UVMap')
_uv.uv.foreach_set('vector', [0.375, 0.0, 0.625, 0.0, 0.625, 0.25, 0.375, 0.25, 0.375, 0.25, 0.625, 0.25, 0.625, 0.5, 0.375, 0.5, 0.375, 0.5, 0.625, 0.5, 0.625, 0.75, 0.375, 0.75, 0.375, 0.75, 0.625, 0.75, 0.625, 1.0, 0.375, 1.0, 0.125, 0.5, 0.375, 0.5, 0.375, 0.75, 0.125, 0.75, 0.625, 0.5, 0.875, 0.5, 0.875, 0.75, 0.625, 0.75])
me_cube_008.use_remesh_fix_poles = True
me_cube_008.use_remesh_preserve_attributes = False
me_cube_008.use_mirror_vertex_groups = False
me_cube_008.update()
me_cube_016 = bpy.data.meshes.new('Cube.016')
me_cube_016.from_pydata([(8.0, 4.0, 1.0), (8.0, 4.0, 0.0), (8.0, 0.0, 0.0), (0.0, 4.0, 0.0), (0.0, 0.0, 1.0), (0.0, 0.0, 0.0), (7.806, 0.194, 1.0), (0.194, 0.194, 1.0), (7.806, 3.806, 1.0), (0.194, 3.806, 1.0), (8.0, 0.0, 1.0), (0.0, 4.0, 1.0), (7.806, 0.194, 0.7344), (0.194, 0.194, 0.7344), (7.806, 3.806, 0.7344), (0.194, 3.806, 0.7344)], [], [(2, 10, 4, 5), (5, 4, 11, 3), (1, 0, 10, 2), (3, 11, 0, 1), (8, 9, 15, 14), (6, 7, 4, 10), (8, 6, 10, 0), (7, 9, 11, 4), (9, 8, 0, 11), (14, 15, 13, 12), (6, 8, 14, 12), (9, 7, 13, 15), (7, 6, 12, 13)])
me_cube_016.polygons.foreach_set('material_index', [0, 0, 0, 0, 0, 0, 0, 0, 0, 1, 0, 0, 0])
_uv = me_cube_016.uv_layers.new(name='UVMap')
_uv.uv.foreach_set('vector', [0.8022, 0.9922, 0.7102, 0.9922, 0.7102, 0.256, 0.8022, 0.256, 0.005136, 0.9889, 0.005136, 0.8302, 0.6402, 0.8302, 0.6402, 0.9889, 0.3475, 0.2409, 0.3475, 0.08205, 0.9831, 0.08205, 0.9831, 0.2409, 0.8336, 0.261, 0.9249, 0.261, 0.9249, 0.9916, 0.8336, 0.9916, 0.9426, 0.9738, 0.9426, 0.2787, 0.9669, 0.2787, 0.9669, 0.9738, 0.6923, 0.9744, 0.6923, 0.2739, 0.7102, 0.256, 0.7102, 0.9922, 0.3784, 0.05123, 0.9523, 0.05123, 0.9831, 0.08205, 0.3475, 0.08205, 0.03593, 0.7994, 0.6094, 0.7994, 0.6402, 0.8302, 0.005136, 0.8302, 0.9426, 0.2787, 0.9426, 0.9738, 0.9249, 0.9916, 0.9249, 0.261, 0.323, 0.009652, 0.323, 0.6648, 0.01212, 0.6648, 0.01212, 0.009652, 0.9523, 0.05123, 0.3784, 0.05123, 0.3784, 0.009026, 0.9523, 0.009026, 0.6094, 0.7994, 0.03593, 0.7994, 0.03593, 0.7572, 0.6094, 0.7572, 0.6923, 0.2739, 0.6923, 0.9744, 0.6679, 0.9744, 0.6679, 0.2739])
me_cube_016.materials.append(mat_wood)
me_cube_016.materials.append(mat_ground)
me_cube_016.use_remesh_preserve_volume = False
me_cube_016.use_remesh_preserve_attributes = False
me_cube_016.use_mirror_vertex_groups = False
me_cube_016.update()

# ---- objects
ob_placesize = bpy.data.objects.new('PlaceSize', me_cube_003)
ob_big_squesh_001 = bpy.data.objects.new('Big Squesh.001', me_cylinder_004)
ob_average_squesh_001 = bpy.data.objects.new('Average Squesh.001', me_cylinder_007)
ob_small_squesh_002 = bpy.data.objects.new('Small Squesh.002', me_cylinder_008)
ob_cube_001 = bpy.data.objects.new('Cube.001', me_cube_004)
ob_cube_002 = bpy.data.objects.new('Cube.002', me_cube_005)
ob_cube_003 = bpy.data.objects.new('Cube.003', me_cube_006)
ob_cube_004 = bpy.data.objects.new('Cube.004', me_cube_007)
ob_cube_005 = bpy.data.objects.new('Cube.005', me_cube_008)
ob_bed_lowpolly = bpy.data.objects.new('Bed Lowpolly', me_cube_016)

# ---- transforms, parenting, visibility, modifiers, constraints
ob_placesize.location = (4.975, -2.464, 1.217)
ob_placesize.scale = (0.7396, 0.7396, 0.7396)
ob_placesize.lineart.crease_threshold = 0.0
ob_big_squesh_001.location = (1.0, 1.0, 0.7269)
ob_big_squesh_001.rotation_euler = (0.0, -0.0, -1.571)
ob_big_squesh_001.scale = (1.443, 1.443, 1.443)
ob_big_squesh_001.lineart.crease_threshold = 0.0
ob_average_squesh_001.location = (3.0, 1.0, 0.7282)
ob_average_squesh_001.rotation_euler = (0.0, -0.0, -1.571)
ob_average_squesh_001.lineart.crease_threshold = 0.0
ob_small_squesh_002.location = (5.0, 1.0, 0.7072)
ob_small_squesh_002.rotation_euler = (0.0, -0.0, -1.571)
ob_small_squesh_002.lineart.crease_threshold = 0.0
ob_cube_001.location = (1.0, 3.0, 1.0)
ob_cube_001.scale = (0.7396, 0.7396, 0.7396)
ob_cube_001.lineart.crease_threshold = 0.0
ob_cube_002.location = (3.0, 3.0, 1.0)
ob_cube_002.scale = (0.7396, 0.7396, 0.7396)
ob_cube_002.lineart.crease_threshold = 0.0
ob_cube_003.location = (5.0, 3.0, 1.0)
ob_cube_003.scale = (0.7396, 0.7396, 0.7396)
ob_cube_003.lineart.crease_threshold = 0.0
ob_cube_004.location = (7.0, 3.0, 1.0)
ob_cube_004.scale = (0.7396, 0.7396, 0.7396)
ob_cube_004.lineart.crease_threshold = 0.0
ob_cube_005.location = (7.0, 1.0, 1.0)
ob_cube_005.scale = (0.7396, 0.7396, 0.7396)
ob_cube_005.lineart.crease_threshold = 0.0
ob_bed_lowpolly.location = (0.0, 0.0, 0.0)
ob_bed_lowpolly.lock_rotations_4d = False
ob_bed_lowpolly.empty_display_type = 'ARROWS'
ob_bed_lowpolly.lineart.crease_threshold = 0.0

# ---- collection membership
scene.collection.objects.link(ob_placesize)
scene.collection.objects.link(ob_big_squesh_001)
scene.collection.objects.link(ob_average_squesh_001)
scene.collection.objects.link(ob_small_squesh_002)
col_places.objects.link(ob_cube_001)
col_places.objects.link(ob_cube_002)
col_places.objects.link(ob_cube_003)
col_places.objects.link(ob_cube_004)
col_places.objects.link(ob_cube_005)
col_test.objects.link(ob_bed_lowpolly)

# ---- scene / render settings (as saved in the file)
scene.frame_start = 1; scene.frame_end = 250; scene.frame_set(1)
scene.render.engine = 'BLENDER_EEVEE_NEXT'
scene.render.image_settings.exr_codec = 'NONE'
scene.render.simplify_subdivision_render = 0
scene.render.simplify_child_particles_render = 0.0
scene.cycles.use_denoising = False
scene.cycles.samples = 128
scene.cycles.sampling_pattern = 'TABULATED_SOBOL'
scene.cycles.use_adaptive_sampling = False
scene.cycles.use_light_tree = False
scene.view_settings.view_transform = 'Filmic'
bpy.context.view_layer.update()

# ---- added for rendering (the .blend has no active camera and no usable light): camera, sun + grey world if the file has none
cam_auto = bpy.data.cameras.new('AutoCamera')
cam_auto.lens = 50.0
cam_auto.sensor_width = 36.0
cam_auto.clip_end = 1000.0
ob_auto_camera = bpy.data.objects.new('AutoCamera', cam_auto)
scene.collection.objects.link(ob_auto_camera)
ob_auto_camera.location = (14.1236, -11.7502, 9.07707)
ob_auto_camera.rotation_euler = (1.09748, -7.21219e-08, 0.694738)
scene.camera = ob_auto_camera
light_auto_sun = bpy.data.lights.new('AutoSun', 'SUN')
light_auto_sun.energy = 3.0
light_auto_sun.angle = 0.0523599
ob_auto_sun = bpy.data.objects.new('AutoSun', light_auto_sun)
scene.collection.objects.link(ob_auto_sun)
ob_auto_sun.rotation_euler = (0.872665, 0.174533, 0.523599)
if scene.world is None:
    world_auto = bpy.data.worlds.new('AutoWorld')
    world_auto.color = (0.3, 0.3, 0.3)
    scene.world = world_auto
bpy.context.view_layer.update()
